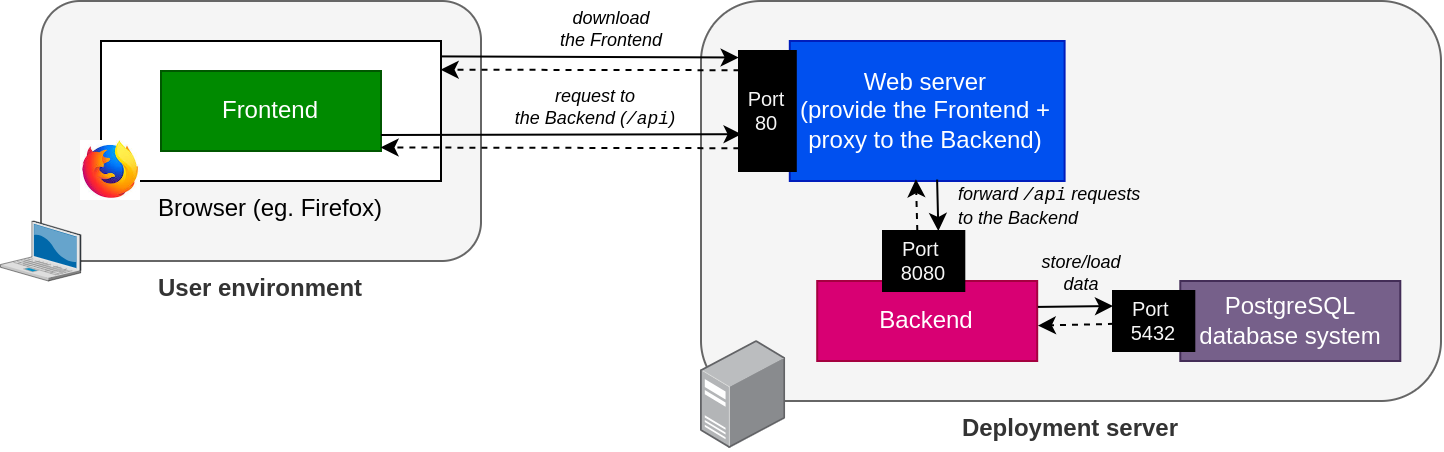

The diagram above was exported from draw.io. Its source (the exported page's mxGraphModel, read from the mxfile embedded in the PNG):
<mxGraphModel dx="1050" dy="463" grid="1" gridSize="10" guides="1" tooltips="1" connect="1" arrows="1" fold="1" page="1" pageScale="1" pageWidth="827" pageHeight="1169" background="#ffffff" math="0" shadow="0">
  <root>
    <mxCell id="0" />
    <mxCell id="1" parent="0" />
    <mxCell id="3" value="User environment" style="rounded=1;whiteSpace=wrap;html=1;labelPosition=center;verticalLabelPosition=bottom;align=center;verticalAlign=top;fontStyle=1;fillColor=#f5f5f5;fontColor=#333333;strokeColor=#666666;" parent="1" vertex="1">
      <mxGeometry x="-140" y="310" width="220" height="130" as="geometry" />
    </mxCell>
    <mxCell id="4" value="Deployment server" style="rounded=1;whiteSpace=wrap;html=1;labelPosition=center;verticalLabelPosition=bottom;align=center;verticalAlign=top;fontStyle=1;fillColor=#f5f5f5;fontColor=#333333;strokeColor=#666666;" parent="1" vertex="1">
      <mxGeometry x="190" y="310" width="370" height="200" as="geometry" />
    </mxCell>
    <mxCell id="5" value="Backend" style="rounded=0;whiteSpace=wrap;html=1;fillColor=#d80073;fontColor=#ffffff;strokeColor=#A50040;" parent="1" vertex="1">
      <mxGeometry x="248.10000000000002" y="450" width="110" height="40" as="geometry" />
    </mxCell>
    <mxCell id="6" value="Web server&lt;br&gt;(provide the Frontend + proxy to the Backend)" style="rounded=0;whiteSpace=wrap;html=1;fillColor=#0050ef;strokeColor=#001DBC;fontColor=#ffffff;" parent="1" vertex="1">
      <mxGeometry x="234.4" y="330" width="137.4" height="70" as="geometry" />
    </mxCell>
    <mxCell id="8" value="download &lt;br style=&quot;font-size: 9px;&quot;&gt;the Frontend" style="edgeStyle=none;html=1;entryX=-0.006;entryY=0.054;entryDx=0;entryDy=0;fontStyle=2;exitX=0.996;exitY=0.11;exitDx=0;exitDy=0;entryPerimeter=0;fontSize=9;exitPerimeter=0;labelBackgroundColor=none;" parent="1" source="7" target="27" edge="1">
      <mxGeometry x="0.1514" y="14" relative="1" as="geometry">
        <mxPoint as="offset" />
      </mxGeometry>
    </mxCell>
    <mxCell id="7" value="Browser (eg. Firefox)" style="rounded=0;whiteSpace=wrap;html=1;labelPosition=center;verticalLabelPosition=bottom;align=center;verticalAlign=top;" parent="1" vertex="1">
      <mxGeometry x="-110" y="330" width="170" height="70" as="geometry" />
    </mxCell>
    <mxCell id="2" value="Frontend" style="rounded=0;whiteSpace=wrap;html=1;fillColor=#008a00;fontColor=#ffffff;strokeColor=#005700;" parent="1" vertex="1">
      <mxGeometry x="-80" y="345" width="110" height="40" as="geometry" />
    </mxCell>
    <mxCell id="11" value="" style="verticalLabelPosition=bottom;sketch=0;aspect=fixed;html=1;verticalAlign=top;strokeColor=none;align=center;outlineConnect=0;shape=mxgraph.citrix.laptop_2;" parent="1" vertex="1">
      <mxGeometry x="-160.23" y="420" width="40.23" height="30" as="geometry" />
    </mxCell>
    <mxCell id="12" value="" style="shape=image;verticalLabelPosition=bottom;labelBackgroundColor=default;verticalAlign=top;aspect=fixed;imageAspect=0;image=data:image/jpeg,(base64 omitted: 5828 chars);" parent="1" vertex="1">
      <mxGeometry x="-120" y="380" width="30" height="30" as="geometry" />
    </mxCell>
    <mxCell id="14" value="" style="points=[];aspect=fixed;html=1;align=center;shadow=0;dashed=0;image;image=img/lib/allied_telesis/computer_and_terminals/Server_Desktop.svg;" parent="1" vertex="1">
      <mxGeometry x="190" y="480" width="42.599999999999994" height="54" as="geometry" />
    </mxCell>
    <mxCell id="15" value="" style="edgeStyle=none;html=1;entryX=0.999;entryY=0.205;entryDx=0;entryDy=0;fontStyle=2;dashed=1;exitX=0.009;exitY=0.16;exitDx=0;exitDy=0;exitPerimeter=0;entryPerimeter=0;" parent="1" target="7" edge="1" source="27">
      <mxGeometry x="-0.0102" y="8" relative="1" as="geometry">
        <mxPoint x="234" y="348" as="sourcePoint" />
        <mxPoint x="233.71299999999997" y="337.98" as="targetPoint" />
        <mxPoint as="offset" />
      </mxGeometry>
    </mxCell>
    <mxCell id="16" value="" style="edgeStyle=none;html=1;entryX=0.998;entryY=0.956;entryDx=0;entryDy=0;fontStyle=2;dashed=1;exitX=0.007;exitY=0.81;exitDx=0;exitDy=0;exitPerimeter=0;entryPerimeter=0;" parent="1" target="2" edge="1" source="27">
      <mxGeometry x="-0.0102" y="8" relative="1" as="geometry">
        <mxPoint x="180" y="380" as="sourcePoint" />
        <mxPoint x="233.71299999999997" y="337.98" as="targetPoint" />
        <mxPoint as="offset" />
      </mxGeometry>
    </mxCell>
    <mxCell id="9" value="request to &lt;br style=&quot;font-size: 9px;&quot;&gt;the Backend (&lt;font face=&quot;Courier New&quot;&gt;/api&lt;/font&gt;)" style="edgeStyle=none;html=1;fontStyle=2;exitX=1;exitY=0.75;exitDx=0;exitDy=0;entryX=0.01;entryY=0.66;entryDx=0;entryDy=0;entryPerimeter=0;fontSize=9;labelBackgroundColor=none;" parent="1" edge="1">
      <mxGeometry x="0.1926" y="13" relative="1" as="geometry">
        <mxPoint as="offset" />
        <mxPoint x="30" y="377" as="sourcePoint" />
        <mxPoint x="210.28399999999988" y="376.6" as="targetPoint" />
      </mxGeometry>
    </mxCell>
    <mxCell id="17" value="" style="edgeStyle=none;html=1;entryX=0.408;entryY=0.987;entryDx=0;entryDy=0;fontStyle=2;dashed=1;exitX=0.25;exitY=0;exitDx=0;exitDy=0;entryPerimeter=0;" parent="1" edge="1">
      <mxGeometry x="-0.0102" y="8" relative="1" as="geometry">
        <mxPoint x="298.16250000000014" y="425" as="sourcePoint" />
        <mxPoint x="297.4592" y="399.09000000000003" as="targetPoint" />
        <mxPoint as="offset" />
      </mxGeometry>
    </mxCell>
    <mxCell id="10" value="forward &lt;font face=&quot;Courier New&quot;&gt;/api&lt;/font&gt; requests&lt;br&gt;to the Backend" style="edgeStyle=none;html=1;entryX=0.681;entryY=0;entryDx=0;entryDy=0;fontStyle=2;labelBackgroundColor=#F5F5F5;fontSize=9;align=left;exitX=0.536;exitY=0.99;exitDx=0;exitDy=0;exitPerimeter=0;entryPerimeter=0;" parent="1" source="6" target="23" edge="1">
      <mxGeometry x="0.1021" y="9" relative="1" as="geometry">
        <mxPoint as="offset" />
      </mxGeometry>
    </mxCell>
    <mxCell id="18" value="PostgreSQL&lt;br&gt;database system" style="rounded=0;whiteSpace=wrap;html=1;fillColor=#76608a;strokeColor=#432D57;fontColor=#ffffff;" parent="1" vertex="1">
      <mxGeometry x="429.65" y="450" width="110" height="40" as="geometry" />
    </mxCell>
    <mxCell id="19" value="store/load&lt;br&gt;data" style="edgeStyle=none;html=1;entryX=0;entryY=0.25;entryDx=0;entryDy=0;fontStyle=2;labelBackgroundColor=#F5F5F5;fontSize=9;align=center;exitX=1.003;exitY=0.324;exitDx=0;exitDy=0;exitPerimeter=0;" parent="1" source="5" target="25" edge="1">
      <mxGeometry x="0.1591" y="17" relative="1" as="geometry">
        <mxPoint as="offset" />
      </mxGeometry>
    </mxCell>
    <mxCell id="20" value="" style="edgeStyle=none;html=1;entryX=1.003;entryY=0.657;entryDx=0;entryDy=0;fontStyle=2;dashed=1;exitX=0.012;exitY=0.681;exitDx=0;exitDy=0;entryPerimeter=0;exitPerimeter=0;" parent="1" edge="1">
      <mxGeometry x="-0.0102" y="8" relative="1" as="geometry">
        <mxPoint x="396.4878000000001" y="471.43000000000006" as="sourcePoint" />
        <mxPoint x="358.42999999999984" y="472.28" as="targetPoint" />
        <mxPoint as="offset" />
      </mxGeometry>
    </mxCell>
    <mxCell id="23" value="Port&amp;nbsp; 8080" style="rounded=0;whiteSpace=wrap;html=1;fillColor=#000000;fontColor=#F5F5F5;rotation=0;fontSize=10;align=center;" vertex="1" parent="1">
      <mxGeometry x="281" y="425" width="40.65" height="30" as="geometry" />
    </mxCell>
    <mxCell id="25" value="Port&amp;nbsp; 5432" style="rounded=0;whiteSpace=wrap;html=1;fillColor=#000000;fontColor=#F5F5F5;rotation=0;fontSize=10;align=center;" vertex="1" parent="1">
      <mxGeometry x="396" y="455" width="40.65" height="30" as="geometry" />
    </mxCell>
    <mxCell id="27" value="Port 80" style="rounded=0;whiteSpace=wrap;html=1;fillColor=#000000;fontColor=#F5F5F5;rotation=0;fontSize=10;align=center;" vertex="1" parent="1">
      <mxGeometry x="209" y="335" width="28.4" height="60" as="geometry" />
    </mxCell>
  </root>
</mxGraphModel>